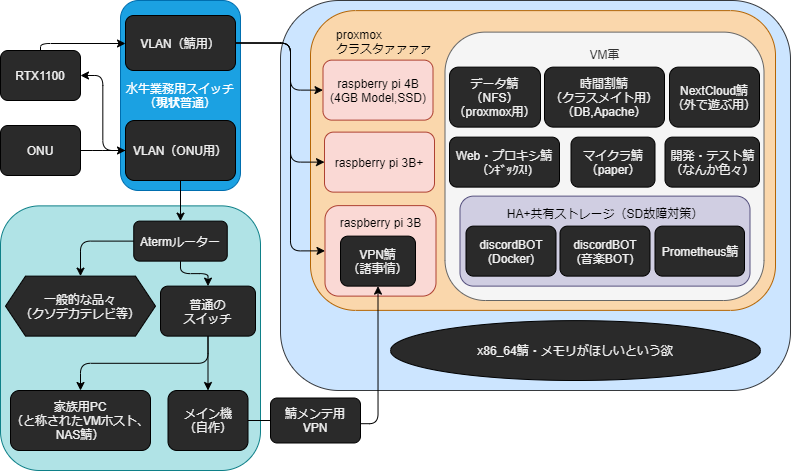

The diagram above was exported from draw.io. Its source (the exported page's mxGraphModel, read from the mxfile embedded in the PNG):
<mxGraphModel dx="943" dy="540" grid="1" gridSize="10" guides="1" tooltips="1" connect="1" arrows="1" fold="1" page="1" pageScale="1" pageWidth="827" pageHeight="583" background="#ffffff" math="0" shadow="0">
  <root>
    <mxCell id="0" />
    <mxCell id="1" parent="0" />
    <mxCell id="151" value="" style="rounded=1;whiteSpace=wrap;html=1;fillColor=#cce5ff;strokeColor=#36393d;" parent="1" vertex="1">
      <mxGeometry x="290" y="30" width="510" height="390" as="geometry" />
    </mxCell>
    <mxCell id="148" value="" style="rounded=1;whiteSpace=wrap;html=1;fillColor=#b0e3e6;strokeColor=#0e8088;" parent="1" vertex="1">
      <mxGeometry x="10" y="235.38" width="260" height="264.62" as="geometry" />
    </mxCell>
    <mxCell id="123" value="&lt;blockquote style=&quot;margin: 0 0 0 40px ; border: none ; padding: 0px&quot;&gt;&lt;/blockquote&gt;&lt;font color=&quot;#000000&quot;&gt;&lt;span style=&quot;text-align: center&quot;&gt;&lt;div style=&quot;text-align: justify&quot;&gt;&lt;span&gt;　　proxmox&lt;/span&gt;&lt;/div&gt;&lt;/span&gt;&lt;span style=&quot;text-align: center&quot;&gt;&lt;div style=&quot;text-align: justify&quot;&gt;&lt;span&gt;　　クラスタァァァァ&lt;/span&gt;&lt;/div&gt;&lt;/span&gt;&lt;/font&gt;&lt;div style=&quot;text-align: justify&quot;&gt;&lt;font color=&quot;#000000&quot;&gt;&lt;br&gt;&lt;/font&gt;&lt;/div&gt;&lt;div style=&quot;text-align: justify&quot;&gt;&lt;font color=&quot;#000000&quot;&gt;&lt;br&gt;&lt;/font&gt;&lt;/div&gt;&lt;div style=&quot;text-align: justify&quot;&gt;&lt;font color=&quot;#000000&quot;&gt;&lt;br&gt;&lt;/font&gt;&lt;/div&gt;&lt;div style=&quot;text-align: justify&quot;&gt;&lt;font color=&quot;#000000&quot;&gt;&lt;br&gt;&lt;/font&gt;&lt;/div&gt;&lt;div style=&quot;text-align: justify&quot;&gt;&lt;font color=&quot;#000000&quot;&gt;&lt;br&gt;&lt;/font&gt;&lt;/div&gt;&lt;div style=&quot;text-align: justify&quot;&gt;&lt;font color=&quot;#000000&quot;&gt;&lt;br&gt;&lt;/font&gt;&lt;/div&gt;&lt;div style=&quot;text-align: justify&quot;&gt;&lt;font color=&quot;#000000&quot;&gt;&lt;br&gt;&lt;/font&gt;&lt;/div&gt;&lt;div style=&quot;text-align: justify&quot;&gt;&lt;font color=&quot;#000000&quot;&gt;&lt;br&gt;&lt;/font&gt;&lt;/div&gt;&lt;div style=&quot;text-align: justify&quot;&gt;&lt;font color=&quot;#000000&quot;&gt;&lt;br&gt;&lt;/font&gt;&lt;/div&gt;&lt;div style=&quot;text-align: justify&quot;&gt;&lt;font color=&quot;#000000&quot;&gt;&lt;br&gt;&lt;/font&gt;&lt;/div&gt;&lt;div style=&quot;text-align: justify&quot;&gt;&lt;font color=&quot;#000000&quot;&gt;&lt;br&gt;&lt;/font&gt;&lt;/div&gt;&lt;div style=&quot;text-align: justify&quot;&gt;&lt;font color=&quot;#000000&quot;&gt;&lt;br&gt;&lt;/font&gt;&lt;/div&gt;&lt;div style=&quot;text-align: justify&quot;&gt;&lt;font color=&quot;#000000&quot;&gt;&amp;nbsp;&lt;/font&gt;&lt;/div&gt;&lt;blockquote style=&quot;margin: 0 0 0 40px ; border: none ; padding: 0px&quot;&gt;&lt;/blockquote&gt;&lt;blockquote style=&quot;margin: 0 0 0 40px ; border: none ; padding: 0px&quot;&gt;&lt;/blockquote&gt;&lt;blockquote style=&quot;margin: 0 0 0 40px ; border: none ; padding: 0px&quot;&gt;&lt;/blockquote&gt;&lt;blockquote style=&quot;margin: 0 0 0 40px ; border: none ; padding: 0px&quot;&gt;&lt;/blockquote&gt;&lt;blockquote style=&quot;margin: 0 0 0 40px ; border: none ; padding: 0px&quot;&gt;&lt;/blockquote&gt;&lt;blockquote style=&quot;margin: 0 0 0 40px ; border: none ; padding: 0px&quot;&gt;&lt;/blockquote&gt;&lt;blockquote style=&quot;margin: 0 0 0 40px ; border: none ; padding: 0px&quot;&gt;&lt;/blockquote&gt;&lt;blockquote style=&quot;text-align: center ; margin: 0px 0px 0px 40px ; border: none ; padding: 0px&quot;&gt;&lt;font color=&quot;#000000&quot;&gt;&lt;br&gt;&lt;/font&gt;&lt;/blockquote&gt;&lt;blockquote style=&quot;text-align: center ; margin: 0px 0px 0px 40px ; border: none ; padding: 0px&quot;&gt;&lt;font color=&quot;#000000&quot;&gt;&lt;br&gt;&lt;/font&gt;&lt;/blockquote&gt;&lt;blockquote style=&quot;text-align: center ; margin: 0px 0px 0px 40px ; border: none ; padding: 0px&quot;&gt;&lt;br&gt;&lt;/blockquote&gt;&lt;blockquote style=&quot;text-align: center ; margin: 0px 0px 0px 40px ; border: none ; padding: 0px&quot;&gt;&lt;br&gt;&lt;/blockquote&gt;" style="rounded=1;whiteSpace=wrap;html=1;align=left;fillColor=#fad7ac;strokeColor=#b46504;" parent="1" vertex="1">
      <mxGeometry x="320" y="40.12" width="465" height="299.75" as="geometry" />
    </mxCell>
    <mxCell id="132" value="VM軍&lt;br&gt;&lt;br&gt;&lt;br&gt;&lt;br&gt;&lt;br&gt;&lt;br&gt;&lt;br&gt;&lt;br&gt;&lt;br&gt;&lt;br&gt;&lt;br&gt;&lt;br&gt;&lt;br&gt;&lt;br&gt;&lt;br&gt;&lt;br&gt;&lt;br&gt;" style="rounded=1;whiteSpace=wrap;html=1;fillColor=#f5f5f5;strokeColor=#666666;fontColor=#333333;" parent="1" vertex="1">
      <mxGeometry x="454.5" y="61.62" width="319" height="268.38" as="geometry" />
    </mxCell>
    <mxCell id="95" value="ONU" style="rounded=1;whiteSpace=wrap;html=1;fillColor=#2A2A2A;fontColor=#F0F0F0;" parent="1" vertex="1">
      <mxGeometry x="10" y="155" width="80" height="50" as="geometry" />
    </mxCell>
    <mxCell id="96" value="水牛業務用スイッチ&lt;br&gt;&lt;div&gt;（&lt;b&gt;現状&lt;/b&gt;普通）&lt;/div&gt;" style="rounded=1;whiteSpace=wrap;html=1;fillColor=#1ba1e2;strokeColor=#006EAF;fontColor=#ffffff;" parent="1" vertex="1">
      <mxGeometry x="130" y="30.000000000000004" width="120" height="190" as="geometry" />
    </mxCell>
    <mxCell id="128" style="edgeStyle=orthogonalEdgeStyle;html=1;exitX=1;exitY=0.5;exitDx=0;exitDy=0;entryX=0;entryY=0.5;entryDx=0;entryDy=0;strokeColor=#000000;" parent="1" source="97" target="126" edge="1">
      <mxGeometry relative="1" as="geometry">
        <mxPoint x="279" y="226.5" as="sourcePoint" />
        <Array as="points">
          <mxPoint x="300" y="73" />
          <mxPoint x="300" y="192" />
        </Array>
      </mxGeometry>
    </mxCell>
    <mxCell id="129" style="edgeStyle=orthogonalEdgeStyle;html=1;exitX=1;exitY=0.5;exitDx=0;exitDy=0;entryX=0;entryY=0.5;entryDx=0;entryDy=0;strokeColor=#000000;" parent="1" source="97" target="125" edge="1">
      <mxGeometry relative="1" as="geometry">
        <mxPoint x="279" y="226.5" as="sourcePoint" />
        <Array as="points">
          <mxPoint x="300" y="73" />
          <mxPoint x="300" y="120" />
        </Array>
      </mxGeometry>
    </mxCell>
    <mxCell id="130" style="edgeStyle=orthogonalEdgeStyle;html=1;exitX=1;exitY=0.5;exitDx=0;exitDy=0;entryX=0;entryY=0.5;entryDx=0;entryDy=0;strokeColor=#000000;" parent="1" source="97" target="124" edge="1">
      <mxGeometry relative="1" as="geometry">
        <mxPoint x="279" y="226.5" as="sourcePoint" />
        <Array as="points">
          <mxPoint x="300" y="73" />
          <mxPoint x="300" y="280" />
        </Array>
      </mxGeometry>
    </mxCell>
    <mxCell id="97" value="VLAN（鯖用）" style="rounded=1;whiteSpace=wrap;html=1;fillColor=#2A2A2A;fontColor=#F0F0F0;" parent="1" vertex="1">
      <mxGeometry x="135" y="45.00000000000001" width="110" height="55" as="geometry" />
    </mxCell>
    <mxCell id="108" style="edgeStyle=elbowEdgeStyle;html=1;exitX=0;exitY=0.5;exitDx=0;exitDy=0;entryX=1;entryY=0.5;entryDx=0;entryDy=0;strokeColor=#000000;" parent="1" source="98" target="103" edge="1">
      <mxGeometry relative="1" as="geometry" />
    </mxCell>
    <mxCell id="114" style="edgeStyle=orthogonalEdgeStyle;html=1;exitX=0.5;exitY=1;exitDx=0;exitDy=0;entryX=0.5;entryY=0;entryDx=0;entryDy=0;strokeColor=#000000;" parent="1" source="98" target="102" edge="1">
      <mxGeometry relative="1" as="geometry" />
    </mxCell>
    <mxCell id="98" value="VLAN（ONU用）" style="rounded=1;whiteSpace=wrap;html=1;fillColor=#2A2A2A;fontColor=#F0F0F0;" parent="1" vertex="1">
      <mxGeometry x="135" y="150" width="110" height="60" as="geometry" />
    </mxCell>
    <mxCell id="100" value="" style="edgeStyle=elbowEdgeStyle;endArrow=classic;html=1;entryX=0;entryY=0.5;entryDx=0;entryDy=0;exitX=1;exitY=0.5;exitDx=0;exitDy=0;strokeColor=#000000;" parent="1" source="95" target="98" edge="1">
      <mxGeometry width="50" height="50" relative="1" as="geometry">
        <mxPoint x="93" y="113" as="sourcePoint" />
        <mxPoint x="75" y="-135" as="targetPoint" />
      </mxGeometry>
    </mxCell>
    <mxCell id="118" style="edgeStyle=orthogonalEdgeStyle;html=1;exitX=0;exitY=0.5;exitDx=0;exitDy=0;entryX=0.5;entryY=0;entryDx=0;entryDy=0;strokeColor=#000000;" parent="1" source="102" target="117" edge="1">
      <mxGeometry relative="1" as="geometry" />
    </mxCell>
    <mxCell id="120" style="edgeStyle=orthogonalEdgeStyle;html=1;exitX=0.5;exitY=1;exitDx=0;exitDy=0;entryX=0.5;entryY=0;entryDx=0;entryDy=0;strokeColor=#000000;" parent="1" source="102" target="119" edge="1">
      <mxGeometry relative="1" as="geometry" />
    </mxCell>
    <mxCell id="102" value="Atermルーター" style="rounded=1;whiteSpace=wrap;html=1;fillColor=#2A2A2A;fontColor=#F0F0F0;" parent="1" vertex="1">
      <mxGeometry x="143.25" y="250.62" width="93.5" height="40" as="geometry" />
    </mxCell>
    <mxCell id="113" style="edgeStyle=orthogonalEdgeStyle;html=1;exitX=0.5;exitY=0;exitDx=0;exitDy=0;strokeColor=#000000;" parent="1" source="103" target="97" edge="1">
      <mxGeometry relative="1" as="geometry">
        <Array as="points">
          <mxPoint x="50" y="73" />
        </Array>
      </mxGeometry>
    </mxCell>
    <mxCell id="103" value="RTX1100" style="rounded=1;whiteSpace=wrap;html=1;fillColor=#2A2A2A;fontColor=#F0F0F0;" parent="1" vertex="1">
      <mxGeometry x="10" y="80" width="80" height="50" as="geometry" />
    </mxCell>
    <mxCell id="117" value="一般的な品々&lt;br&gt;（クソデカテレビ等）" style="shape=hexagon;perimeter=hexagonPerimeter2;whiteSpace=wrap;html=1;fixedSize=1;fillColor=#2A2A2A;fontColor=#F0F0F0;" parent="1" vertex="1">
      <mxGeometry x="15" y="305.62" width="150" height="60" as="geometry" />
    </mxCell>
    <mxCell id="122" style="edgeStyle=orthogonalEdgeStyle;html=1;exitX=0.5;exitY=1;exitDx=0;exitDy=0;entryX=0.5;entryY=0;entryDx=0;entryDy=0;strokeColor=#000000;" parent="1" source="119" target="121" edge="1">
      <mxGeometry relative="1" as="geometry" />
    </mxCell>
    <mxCell id="141" style="edgeStyle=orthogonalEdgeStyle;html=1;exitX=0.5;exitY=1;exitDx=0;exitDy=0;strokeColor=#000000;entryX=0.5;entryY=0;entryDx=0;entryDy=0;" parent="1" source="119" target="140" edge="1">
      <mxGeometry relative="1" as="geometry">
        <mxPoint x="110" y="535.38" as="targetPoint" />
      </mxGeometry>
    </mxCell>
    <mxCell id="119" value="普通の&lt;br&gt;スイッチ" style="rounded=1;whiteSpace=wrap;html=1;fillColor=#2A2A2A;fontColor=#F0F0F0;" parent="1" vertex="1">
      <mxGeometry x="170" y="315.62" width="95" height="50" as="geometry" />
    </mxCell>
    <mxCell id="121" value="メイン機&lt;br&gt;（自作）" style="rounded=1;whiteSpace=wrap;html=1;fillColor=#2A2A2A;fontColor=#F0F0F0;" parent="1" vertex="1">
      <mxGeometry x="177.5" y="420" width="80" height="60" as="geometry" />
    </mxCell>
    <mxCell id="124" value="&lt;font color=&quot;#000000&quot;&gt;raspberry pi 3B&lt;br&gt;&lt;br&gt;&lt;br&gt;&lt;br&gt;&lt;br&gt;&lt;/font&gt;" style="rounded=1;whiteSpace=wrap;html=1;fillColor=#fad9d5;strokeColor=#ae4132;" parent="1" vertex="1">
      <mxGeometry x="334.5" y="235.12" width="111" height="90.5" as="geometry" />
    </mxCell>
    <mxCell id="125" value="&lt;font color=&quot;#000000&quot;&gt;raspberry pi 4B&lt;br&gt;(4GB Model,SSD)&lt;/font&gt;" style="rounded=1;whiteSpace=wrap;html=1;fillColor=#fad9d5;strokeColor=#ae4132;" parent="1" vertex="1">
      <mxGeometry x="332.5" y="89.62" width="110" height="60" as="geometry" />
    </mxCell>
    <mxCell id="126" value="&lt;font color=&quot;#000000&quot;&gt;raspberry pi 3B+&lt;/font&gt;" style="rounded=1;whiteSpace=wrap;html=1;fillColor=#fad9d5;strokeColor=#ae4132;" parent="1" vertex="1">
      <mxGeometry x="334" y="161.62" width="110" height="60" as="geometry" />
    </mxCell>
    <mxCell id="133" value="Web・プロキシ鯖&lt;br&gt;（ﾝｷﾞｯｸｽ!)" style="rounded=1;whiteSpace=wrap;html=1;fillColor=#2A2A2A;fontColor=#F0F0F0;" parent="1" vertex="1">
      <mxGeometry x="459" y="166.62" width="110" height="50" as="geometry" />
    </mxCell>
    <mxCell id="134" value="データ鯖&lt;br&gt;（NFS）（proxmox用）" style="rounded=1;whiteSpace=wrap;html=1;fillColor=#2A2A2A;fontColor=#F0F0F0;" parent="1" vertex="1">
      <mxGeometry x="459" y="96.62" width="91" height="60" as="geometry" />
    </mxCell>
    <mxCell id="135" value="時間割鯖&lt;br&gt;（クラスメイト用）&lt;br&gt;（DB,Apache）" style="rounded=1;whiteSpace=wrap;html=1;fillColor=#2A2A2A;fontColor=#F0F0F0;" parent="1" vertex="1">
      <mxGeometry x="554" y="96.62" width="120" height="60" as="geometry" />
    </mxCell>
    <mxCell id="137" value="開発・テスト鯖&lt;br&gt;（なんか色々）" style="rounded=1;whiteSpace=wrap;html=1;fillColor=#2A2A2A;fontColor=#F0F0F0;" parent="1" vertex="1">
      <mxGeometry x="674.5" y="166.62" width="94.5" height="50" as="geometry" />
    </mxCell>
    <mxCell id="140" value="家族用PC&lt;br&gt;（と称されたVMホスト、NAS鯖）" style="rounded=1;whiteSpace=wrap;html=1;fillColor=#2A2A2A;fontColor=#F0F0F0;" parent="1" vertex="1">
      <mxGeometry x="20" y="420" width="140" height="60" as="geometry" />
    </mxCell>
    <mxCell id="144" value="NextCloud鯖&lt;br&gt;（外で遊ぶ用）" style="rounded=1;whiteSpace=wrap;html=1;fillColor=#2A2A2A;fontColor=#F0F0F0;" parent="1" vertex="1">
      <mxGeometry x="679" y="96.62" width="90" height="60" as="geometry" />
    </mxCell>
    <mxCell id="145" value="マイクラ鯖&lt;br&gt;（paper）" style="rounded=1;whiteSpace=wrap;html=1;fillColor=#2A2A2A;fontColor=#F0F0F0;" parent="1" vertex="1">
      <mxGeometry x="580.5" y="166.62" width="84" height="50" as="geometry" />
    </mxCell>
    <mxCell id="153" value="&lt;font color=&quot;#000000&quot;&gt;HA+共有ストレージ（SD故障対策）&lt;/font&gt;&lt;br&gt;&lt;br&gt;&lt;br&gt;&lt;br&gt;&lt;br&gt;" style="rounded=1;whiteSpace=wrap;html=1;fillColor=#d0cee2;strokeColor=#56517e;" vertex="1" parent="1">
      <mxGeometry x="469.5" y="225.62" width="290" height="90" as="geometry" />
    </mxCell>
    <mxCell id="131" value="discordBOT&lt;br&gt;(音楽BOT)" style="rounded=1;whiteSpace=wrap;html=1;fillColor=#2A2A2A;fontColor=#F0F0F0;" parent="1" vertex="1">
      <mxGeometry x="569.5" y="255.62" width="90" height="50" as="geometry" />
    </mxCell>
    <mxCell id="136" value="discordBOT&lt;br&gt;(Docker)" style="rounded=1;whiteSpace=wrap;html=1;fillColor=#2A2A2A;fontColor=#F0F0F0;" parent="1" vertex="1">
      <mxGeometry x="475.5" y="255.62" width="90" height="50" as="geometry" />
    </mxCell>
    <mxCell id="146" value="Prometheus鯖" style="rounded=1;whiteSpace=wrap;html=1;fillColor=#2A2A2A;fontColor=#F0F0F0;" parent="1" vertex="1">
      <mxGeometry x="664.5" y="255.62" width="89.5" height="50" as="geometry" />
    </mxCell>
    <mxCell id="154" value="VPN鯖&lt;br&gt;（諸事情）" style="rounded=1;whiteSpace=wrap;html=1;fillColor=#2A2A2A;fontColor=#F0F0F0;" vertex="1" parent="1">
      <mxGeometry x="350" y="265.62" width="75" height="50" as="geometry" />
    </mxCell>
    <mxCell id="138" style="edgeStyle=orthogonalEdgeStyle;html=1;exitX=0.998;exitY=0.571;exitDx=0;exitDy=0;entryX=0.5;entryY=1;entryDx=0;entryDy=0;strokeColor=#000000;startArrow=none;exitPerimeter=0;" parent="1" source="139" target="154" edge="1">
      <mxGeometry relative="1" as="geometry" />
    </mxCell>
    <mxCell id="139" value="鯖メンテ用&lt;br&gt;VPN" style="rounded=1;whiteSpace=wrap;html=1;fillColor=#2A2A2A;fontColor=#F0F0F0;" parent="1" vertex="1">
      <mxGeometry x="280" y="427.5" width="90" height="45" as="geometry" />
    </mxCell>
    <mxCell id="157" value="" style="edgeStyle=orthogonalEdgeStyle;html=1;exitX=1;exitY=0.5;exitDx=0;exitDy=0;entryX=0;entryY=0.5;entryDx=0;entryDy=0;strokeColor=#000000;endArrow=none;" edge="1" parent="1" source="121" target="139">
      <mxGeometry relative="1" as="geometry">
        <mxPoint x="257.5" y="450" as="sourcePoint" />
        <mxPoint x="387.4999999999998" y="315.62" as="targetPoint" />
      </mxGeometry>
    </mxCell>
    <mxCell id="159" value="&lt;span style=&quot;&quot;&gt;x86_64鯖・メモリがほしいという欲&lt;/span&gt;" style="ellipse;whiteSpace=wrap;html=1;fillColor=#2A2A2A;fontColor=#F0F0F0;" vertex="1" parent="1">
      <mxGeometry x="400" y="350.13" width="370" height="59.87" as="geometry" />
    </mxCell>
  </root>
</mxGraphModel>